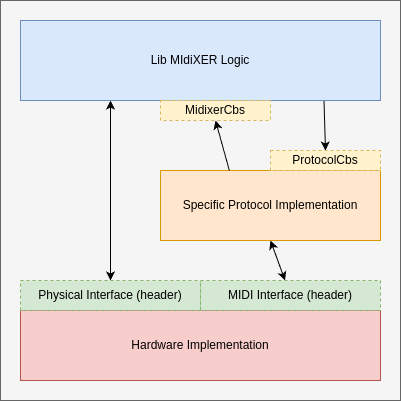

The diagram above was exported from draw.io. Its source (the exported page's mxGraphModel, read from the mxfile embedded in the PNG):
<mxGraphModel dx="442" dy="565" grid="1" gridSize="10" guides="1" tooltips="1" connect="1" arrows="1" fold="1" page="1" pageScale="1" pageWidth="850" pageHeight="1100" math="0" shadow="0">
  <root>
    <mxCell id="0" />
    <mxCell id="1" parent="0" />
    <mxCell id="11" value="" style="rounded=0;whiteSpace=wrap;html=1;fillColor=#f5f5f5;fontColor=#333333;strokeColor=#666666;" parent="1" vertex="1">
      <mxGeometry x="200" y="100" width="400" height="400" as="geometry" />
    </mxCell>
    <mxCell id="3" value="Hardware Implementation" style="rounded=0;whiteSpace=wrap;html=1;fillColor=#f8cecc;strokeColor=#b85450;" parent="1" vertex="1">
      <mxGeometry x="220" y="410" width="360" height="70" as="geometry" />
    </mxCell>
    <mxCell id="4" value="Physical Interface (header)" style="rounded=0;whiteSpace=wrap;html=1;fillColor=#d5e8d4;strokeColor=#82b366;dashed=1;" parent="1" vertex="1">
      <mxGeometry x="220" y="380" width="180" height="30" as="geometry" />
    </mxCell>
    <mxCell id="8" style="edgeStyle=none;html=1;exitX=0.843;exitY=0.997;exitDx=0;exitDy=0;startArrow=none;startFill=0;entryX=0.5;entryY=0;entryDx=0;entryDy=0;exitPerimeter=0;" parent="1" source="5" target="12" edge="1">
      <mxGeometry relative="1" as="geometry" />
    </mxCell>
    <mxCell id="10" style="edgeStyle=none;html=1;exitX=0.25;exitY=1;exitDx=0;exitDy=0;startArrow=classic;startFill=1;" parent="1" source="5" target="4" edge="1">
      <mxGeometry relative="1" as="geometry" />
    </mxCell>
    <mxCell id="5" value="Lib MIdiXER Logic" style="rounded=0;whiteSpace=wrap;html=1;fillColor=#dae8fc;strokeColor=#6c8ebf;" parent="1" vertex="1">
      <mxGeometry x="220" y="120" width="360" height="80" as="geometry" />
    </mxCell>
    <mxCell id="9" style="edgeStyle=none;html=1;exitX=0.5;exitY=1;exitDx=0;exitDy=0;startArrow=classic;startFill=1;" parent="1" source="6" target="7" edge="1">
      <mxGeometry relative="1" as="geometry" />
    </mxCell>
    <mxCell id="6" value="Specific Protocol Implementation" style="rounded=0;whiteSpace=wrap;html=1;fillColor=#ffe6cc;strokeColor=#d79b00;" parent="1" vertex="1">
      <mxGeometry x="360" y="270" width="220" height="70" as="geometry" />
    </mxCell>
    <mxCell id="7" value="MIDI Interface (header)" style="rounded=0;whiteSpace=wrap;html=1;fillColor=#d5e8d4;strokeColor=#82b366;dashed=1;" parent="1" vertex="1">
      <mxGeometry x="400" y="380" width="180" height="30" as="geometry" />
    </mxCell>
    <mxCell id="12" value="ProtocolCbs" style="rounded=0;whiteSpace=wrap;html=1;fillColor=#fff2cc;strokeColor=#d6b656;dashed=1;" parent="1" vertex="1">
      <mxGeometry x="470" y="250" width="110" height="20" as="geometry" />
    </mxCell>
    <mxCell id="14" style="edgeStyle=none;html=1;exitX=0.5;exitY=1;exitDx=0;exitDy=0;entryX=0.313;entryY=0;entryDx=0;entryDy=0;entryPerimeter=0;startArrow=classic;startFill=1;endArrow=none;endFill=0;" edge="1" parent="1" source="13" target="6">
      <mxGeometry relative="1" as="geometry" />
    </mxCell>
    <mxCell id="13" value="MidixerCbs" style="rounded=0;whiteSpace=wrap;html=1;fillColor=#fff2cc;strokeColor=#d6b656;dashed=1;" vertex="1" parent="1">
      <mxGeometry x="360" y="200" width="110" height="20" as="geometry" />
    </mxCell>
  </root>
</mxGraphModel>